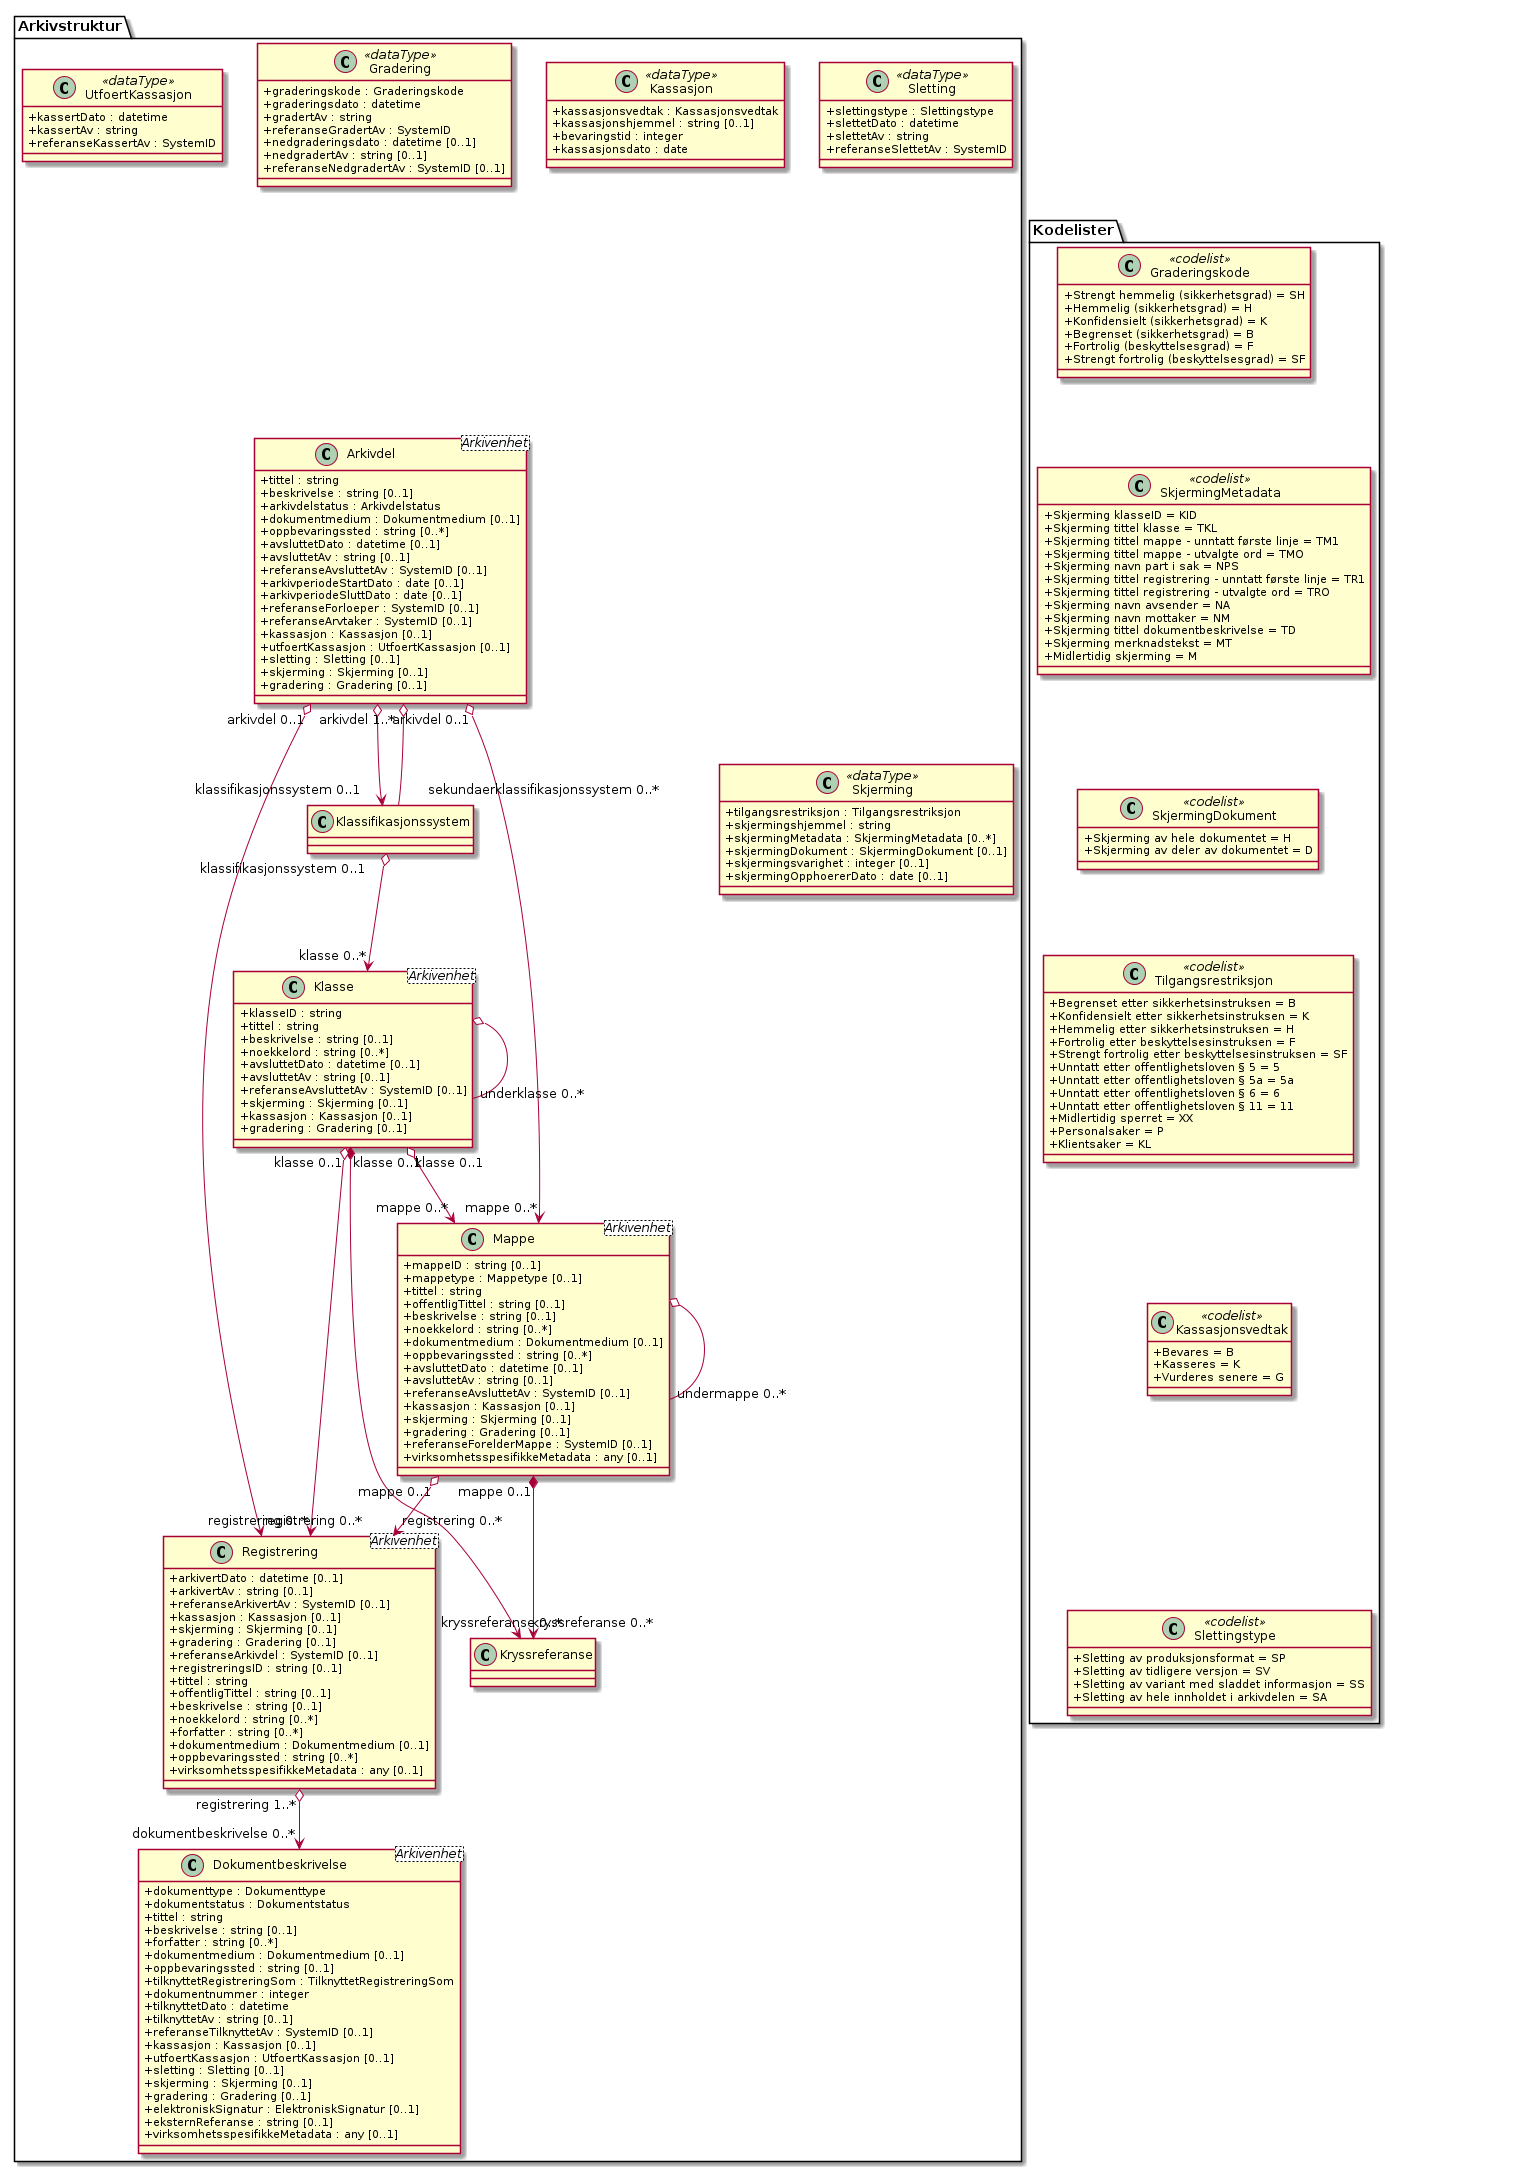

The diagram above was rendered by PlantUML. Its source (embedded in the PNG):
@startuml
skinparam classAttributeIconSize 0

class Arkivstruktur.Arkivdel <Arkivenhet> {
  +tittel : string
  +beskrivelse : string [0..1]
  +arkivdelstatus : Arkivdelstatus
  +dokumentmedium : Dokumentmedium [0..1]
  +oppbevaringssted : string [0..*]
  +avsluttetDato : datetime [0..1]
  +avsluttetAv : string [0..1]
  +referanseAvsluttetAv : SystemID [0..1]
  +arkivperiodeStartDato : date [0..1]
  +arkivperiodeSluttDato : date [0..1]
  +referanseForloeper : SystemID [0..1]
  +referanseArvtaker : SystemID [0..1]
  +kassasjon : Kassasjon [0..1]
  +utfoertKassasjon : UtfoertKassasjon [0..1]
  +sletting : Sletting [0..1]
  +skjerming : Skjerming [0..1]
  +gradering : Gradering [0..1]
}
class Arkivstruktur.Dokumentbeskrivelse <Arkivenhet> {
  +dokumenttype : Dokumenttype
  +dokumentstatus : Dokumentstatus
  +tittel : string
  +beskrivelse : string [0..1]
  +forfatter : string [0..*]
  +dokumentmedium : Dokumentmedium [0..1]
  +oppbevaringssted : string [0..1]
  +tilknyttetRegistreringSom : TilknyttetRegistreringSom
  +dokumentnummer : integer
  +tilknyttetDato : datetime
  +tilknyttetAv : string [0..1]
  +referanseTilknyttetAv : SystemID [0..1]
  +kassasjon : Kassasjon [0..1]
  +utfoertKassasjon : UtfoertKassasjon [0..1]
  +sletting : Sletting [0..1]
  +skjerming : Skjerming [0..1]
  +gradering : Gradering [0..1]
  +elektroniskSignatur : ElektroniskSignatur [0..1]
  +eksternReferanse : string [0..1]
  +virksomhetsspesifikkeMetadata : any [0..1]
}
class Arkivstruktur.Klasse <Arkivenhet> {
  +klasseID : string
  +tittel : string
  +beskrivelse : string [0..1]
  +noekkelord : string [0..*]
  +avsluttetDato : datetime [0..1]
  +avsluttetAv : string [0..1]
  +referanseAvsluttetAv : SystemID [0..1]
  +skjerming : Skjerming [0..1]
  +kassasjon : Kassasjon [0..1]
  +gradering : Gradering [0..1]
}
class Arkivstruktur.Mappe <Arkivenhet> {
  +mappeID : string [0..1]
  +mappetype : Mappetype [0..1]
  +tittel : string
  +offentligTittel : string [0..1]
  +beskrivelse : string [0..1]
  +noekkelord : string [0..*]
  +dokumentmedium : Dokumentmedium [0..1]
  +oppbevaringssted : string [0..*]
  +avsluttetDato : datetime [0..1]
  +avsluttetAv : string [0..1]
  +referanseAvsluttetAv : SystemID [0..1]
  +kassasjon : Kassasjon [0..1]
  +skjerming : Skjerming [0..1]
  +gradering : Gradering [0..1]
  +referanseForelderMappe : SystemID [0..1]
  +virksomhetsspesifikkeMetadata : any [0..1]
}
class Arkivstruktur.Registrering <Arkivenhet> {
  +arkivertDato : datetime [0..1]
  +arkivertAv : string [0..1]
  +referanseArkivertAv : SystemID [0..1]
  +kassasjon : Kassasjon [0..1]
  +skjerming : Skjerming [0..1]
  +gradering : Gradering [0..1]
  +referanseArkivdel : SystemID [0..1]
  +registreringsID : string [0..1]
  +tittel : string
  +offentligTittel : string [0..1]
  +beskrivelse : string [0..1]
  +noekkelord : string [0..*]
  +forfatter : string [0..*]
  +dokumentmedium : Dokumentmedium [0..1]
  +oppbevaringssted : string [0..*]
  +virksomhetsspesifikkeMetadata : any [0..1]
}
class Kodelister.Graderingskode <<codelist>> {
  {field} +Strengt hemmelig (sikkerhetsgrad) = SH
  {field} +Hemmelig (sikkerhetsgrad) = H
  {field} +Konfidensielt (sikkerhetsgrad) = K
  {field} +Begrenset (sikkerhetsgrad) = B
  {field} +Fortrolig (beskyttelsesgrad) = F
  {field} +Strengt fortrolig (beskyttelsesgrad) = SF
}
class Kodelister.Kassasjonsvedtak <<codelist>> {
  +Bevares = B
  +Kasseres = K
  +Vurderes senere = G
}
class Kodelister.SkjermingDokument <<codelist>> {
  +Skjerming av hele dokumentet = H
  +Skjerming av deler av dokumentet = D
}
class Kodelister.SkjermingMetadata <<codelist>> {
  +Skjerming klasseID = KID
  +Skjerming tittel klasse = TKL
  +Skjerming tittel mappe - unntatt første linje = TM1
  +Skjerming tittel mappe - utvalgte ord = TMO
  +Skjerming navn part i sak = NPS
  +Skjerming tittel registrering - unntatt første linje = TR1
  +Skjerming tittel registrering - utvalgte ord = TRO
  +Skjerming navn avsender = NA
  +Skjerming navn mottaker = NM
  +Skjerming tittel dokumentbeskrivelse = TD
  +Skjerming merknadstekst = MT
  +Midlertidig skjerming = M
}
class Kodelister.Slettingstype <<codelist>> {
  +Sletting av produksjonsformat = SP
  +Sletting av tidligere versjon = SV
  +Sletting av variant med sladdet informasjon = SS
  +Sletting av hele innholdet i arkivdelen = SA
}
class Kodelister.Tilgangsrestriksjon <<codelist>> {
  +Begrenset etter sikkerhetsinstruksen = B
  +Konfidensielt etter sikkerhetsinstruksen = K
  +Hemmelig etter sikkerhetsinstruksen = H
  +Fortrolig etter beskyttelsesinstruksen = F
  +Strengt fortrolig etter beskyttelsesinstruksen = SF
  +Unntatt etter offentlighetsloven § 5 = 5
  +Unntatt etter offentlighetsloven § 5a = 5a
  +Unntatt etter offentlighetsloven § 6 = 6
  +Unntatt etter offentlighetsloven § 11 = 11
  +Midlertidig sperret = XX
  +Personalsaker = P
  +Klientsaker = KL
}
class Arkivstruktur.Gradering <<dataType>> {
  +graderingskode : Graderingskode
  +graderingsdato : datetime
  +gradertAv : string
  +referanseGradertAv : SystemID
  +nedgraderingsdato : datetime [0..1]
  +nedgradertAv : string [0..1]
  +referanseNedgradertAv : SystemID [0..1]
}
class Arkivstruktur.Kassasjon <<dataType>> {
  +kassasjonsvedtak : Kassasjonsvedtak
  +kassasjonshjemmel : string [0..1]
  +bevaringstid : integer
  +kassasjonsdato : date
}
class Arkivstruktur.Skjerming <<dataType>> {
  +tilgangsrestriksjon : Tilgangsrestriksjon
  +skjermingshjemmel : string
  +skjermingMetadata : SkjermingMetadata [0..*]
  +skjermingDokument : SkjermingDokument [0..1]
  +skjermingsvarighet : integer [0..1]
  +skjermingOpphoererDato : date [0..1]
}
class Arkivstruktur.Sletting <<dataType>> {
  +slettingstype : Slettingstype
  +slettetDato : datetime
  +slettetAv : string
  +referanseSlettetAv : SystemID
}
class Arkivstruktur.UtfoertKassasjon <<dataType>> {
  +kassertDato : datetime
  +kassertAv : string
  +referanseKassertAv : SystemID
}

Arkivstruktur.Arkivdel "arkivdel 0..1" o--> "mappe 0..*" Arkivstruktur.Mappe
Arkivstruktur.Arkivdel "arkivdel 0..1" o--> "registrering 0..*" Arkivstruktur.Registrering
Arkivstruktur.Arkivdel "arkivdel 1..*" o--> "klassifikasjonssystem 0..1" Arkivstruktur.Klassifikasjonssystem
Arkivstruktur.Arkivdel o-- "sekundaerklassifikasjonssystem 0..*" Arkivstruktur.Klassifikasjonssystem

Arkivstruktur.Registrering "registrering 1..*" o--> "dokumentbeskrivelse 0..*" Arkivstruktur.Dokumentbeskrivelse

Arkivstruktur.Klasse "klasse 0..1" *--> "kryssreferanse 0..*" Arkivstruktur.Kryssreferanse
Arkivstruktur.Klasse "klasse 0..1" o--> "mappe 0..*" Arkivstruktur.Mappe
Arkivstruktur.Klasse "klasse 0..1" o-> "registrering 0..*" Arkivstruktur.Registrering
Arkivstruktur.Klasse o-- "underklasse 0..*" Arkivstruktur.Klasse
Arkivstruktur.Klassifikasjonssystem "klassifikasjonssystem 0..1" o--> "klasse 0..*" Arkivstruktur.Klasse

Arkivstruktur.Mappe "mappe 0..1" *--> "kryssreferanse 0..*" Arkivstruktur.Kryssreferanse
Arkivstruktur.Mappe "mappe 0..1" o--> "registrering 0..*" Arkivstruktur.Registrering

Arkivstruktur.Mappe o-- "undermappe 0..*" Arkivstruktur.Mappe

Arkivstruktur.Gradering <-[hidden]-- Arkivstruktur.Arkivdel
Arkivstruktur.Gradering <-[hidden]-- Arkivstruktur.Mappe
Arkivstruktur.Kassasjon <-[hidden]-- Arkivstruktur.Arkivdel
Arkivstruktur.Kassasjon <-[hidden]-- Arkivstruktur.Mappe
Arkivstruktur.Skjerming <-[hidden]-- Arkivstruktur.Mappe
Arkivstruktur.Sletting <-[hidden]-- Arkivstruktur.Arkivdel

Kodelister.Graderingskode <-[hidden] Arkivstruktur.Gradering
Arkivstruktur.Sletting <-[hidden] Kodelister.Slettingstype
Arkivstruktur.Skjerming <-[hidden] Kodelister.SkjermingDokument
Arkivstruktur.Skjerming <-[hidden] Kodelister.SkjermingMetadata
Arkivstruktur.Skjerming <-[hidden] Kodelister.Tilgangsrestriksjon
Arkivstruktur.Kassasjon <-[hidden] Kodelister.Kassasjonsvedtak

Kodelister.Graderingskode <-[hidden]- Kodelister.SkjermingMetadata
Kodelister.SkjermingMetadata <-[hidden]- Kodelister.SkjermingDokument
Kodelister.SkjermingDokument <-[hidden]- Kodelister.Tilgangsrestriksjon
Kodelister.Tilgangsrestriksjon <-[hidden]- Kodelister.Kassasjonsvedtak
Kodelister.Kassasjonsvedtak <-[hidden]- Kodelister.Slettingstype
@enduml